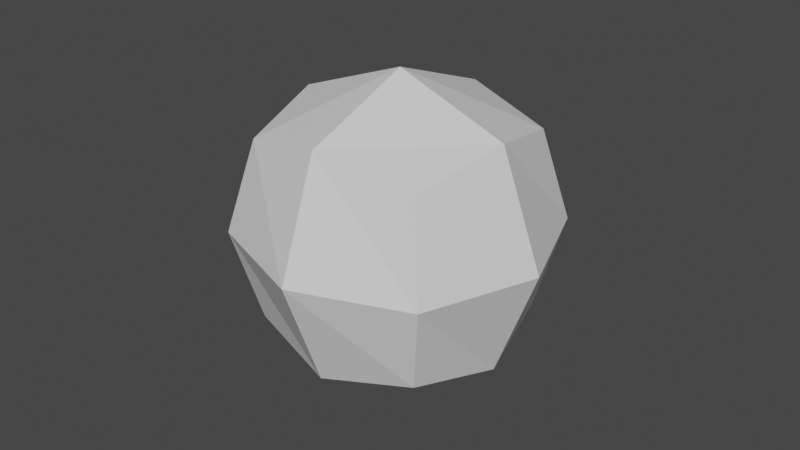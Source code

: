 # Source: particle.blend  (saved by Blender 2.90.8; exported with 4.5.12 LTS)
import bpy
from mathutils import Matrix  # noqa: F401  (used for matrix-valued properties, if any)

bpy.ops.wm.read_factory_settings(use_empty=True)
scene = bpy.context.scene
scene.name = 'Scene'

# ---- collections
col_collection = bpy.data.collections.new('Collection'); scene.collection.children.link(col_collection)

# ---- materials (node trees are filled in below, after node groups)
mat_material = bpy.data.materials.new('Material')
mat_material.alpha_threshold = 0.0
mat_material.use_transparent_shadow = False
mat_material.line_color = (0.0, 0.0, 0.0, 1.0)

# ---- material node trees
mat_material.use_nodes = True; mat_material.node_tree.nodes.clear()
_N = mat_material.node_tree.nodes; _L = mat_material.node_tree.links
n0 = _N.new('ShaderNodeOutputMaterial'); n0.name = 'Material Output'; n0.location = (300, 300)
n1 = _N.new('ShaderNodeBsdfPrincipled'); n1.name = 'Principled BSDF'; n1.location = (10, 300)
n1.distribution = 'GGX'
n1.subsurface_method = 'BURLEY'
n1.inputs[2].default_value = 0.4
n1.inputs[3].default_value = 1.45
n1.inputs[27].default_value = (0.0, 0.0, 0.0, 1.0)
n1.inputs[28].default_value = 1.0
_L.new(n1.outputs[0], n0.inputs[0])
n0.is_active_output = True

# ---- world
world_world = bpy.data.worlds.new('World'); scene.world = world_world
world_world.use_nodes = True; world_world.node_tree.nodes.clear()
_N = world_world.node_tree.nodes; _L = world_world.node_tree.links
n0 = _N.new('ShaderNodeOutputWorld'); n0.name = 'World Output'; n0.location = (300, 300)
n1 = _N.new('ShaderNodeBackground'); n1.name = 'Background'; n1.location = (10, 300)
n1.inputs[0].default_value = (0.05088, 0.05088, 0.05088, 1.0)
_L.new(n1.outputs[0], n0.inputs[0])
n0.is_active_output = True
world_world.color = (0.05088, 0.05088, 0.05088)
world_world.use_sun_shadow = False
world_world.sun_shadow_jitter_overblur = 0.0

# ---- meshes
me_cube = bpy.data.meshes.new('Cube')
me_cube.from_pydata([(1.0, 1.0, 1.0), (1.0, 1.0, -1.0), (1.0, -1.0, 1.0), (1.0, -1.0, -1.0), (-1.0, 1.0, 1.0), (-1.0, 1.0, -1.0), (-1.0, -1.0, 1.0), (-1.0, -1.0, -1.0)], [], [(0, 4, 6, 2), (3, 2, 6, 7), (7, 6, 4, 5), (5, 1, 3, 7), (1, 0, 2, 3), (5, 4, 0, 1)])
_uv = me_cube.uv_layers.new(name='UVMap')
_uv.uv.foreach_set('vector', [0.625, 0.5, 0.875, 0.5, 0.875, 0.75, 0.625, 0.75, 0.375, 0.75, 0.625, 0.75, 0.625, 1.0, 0.375, 1.0, 0.375, 0.0, 0.625, 0.0, 0.625, 0.25, 0.375, 0.25, 0.125, 0.5, 0.375, 0.5, 0.375, 0.75, 0.125, 0.75, 0.375, 0.5, 0.625, 0.5, 0.625, 0.75, 0.375, 0.75, 0.375, 0.25, 0.625, 0.25, 0.625, 0.5, 0.375, 0.5])
me_cube.materials.append(mat_material)
me_cube.use_remesh_preserve_volume = False
me_cube.use_remesh_preserve_attributes = False
me_cube.use_mirror_vertex_groups = False
me_cube.update()

# ---- objects
ob_particle = bpy.data.objects.new('particle', me_cube)

# ---- transforms, parenting, visibility, modifiers, constraints
ob_particle.location = (0.0, 0.0, 0.0)
ob_particle.lock_rotations_4d = False
ob_particle.empty_display_type = 'ARROWS'
ob_particle.lineart.crease_threshold = 0.0
_m = ob_particle.modifiers.new('Subdivision', 'SUBSURF')
_m.uv_smooth = 'PRESERVE_CORNERS'
_m.render_levels = 1

# ---- collection membership
col_collection.objects.link(ob_particle)

# ---- scene / render settings (as saved in the file)
scene.frame_start = 1; scene.frame_end = 250; scene.frame_set(1)
scene.render.engine = 'BLENDER_EEVEE_NEXT'
scene.cycles.use_denoising = False
scene.cycles.samples = 128
scene.cycles.sampling_pattern = 'TABULATED_SOBOL'
scene.cycles.use_adaptive_sampling = False
scene.cycles.use_light_tree = False
scene.view_settings.view_transform = 'Filmic'
bpy.context.view_layer.update()

# ---- added for rendering (the .blend has no active camera and no usable light): camera, sun
cam_auto = bpy.data.cameras.new('AutoCamera')
cam_auto.lens = 50.0
cam_auto.sensor_width = 36.0
cam_auto.clip_end = 1000.0
ob_auto_camera = bpy.data.objects.new('AutoCamera', cam_auto)
scene.collection.objects.link(ob_auto_camera)
ob_auto_camera.location = (3.20507, -3.84609, 2.56406)
ob_auto_camera.rotation_euler = (1.09748, -7.21219e-08, 0.694738)
scene.camera = ob_auto_camera
light_auto_sun = bpy.data.lights.new('AutoSun', 'SUN')
light_auto_sun.energy = 3.0
light_auto_sun.angle = 0.0523599
ob_auto_sun = bpy.data.objects.new('AutoSun', light_auto_sun)
scene.collection.objects.link(ob_auto_sun)
ob_auto_sun.rotation_euler = (0.872665, 0.174533, 0.523599)
bpy.context.view_layer.update()
